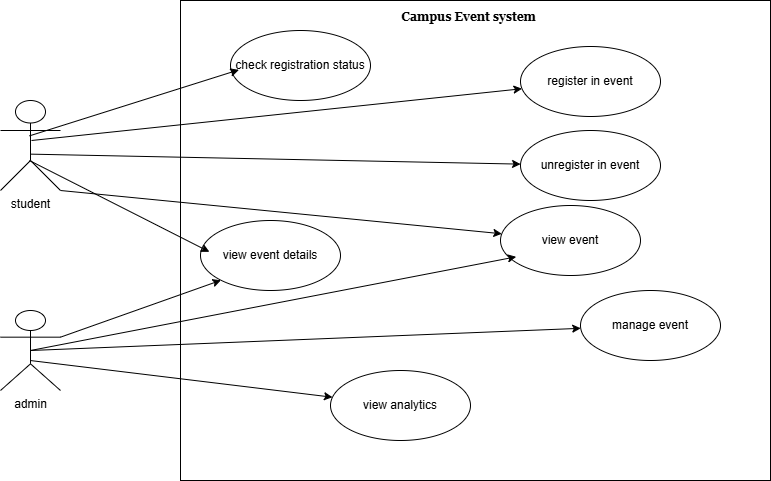

The diagram above was exported from draw.io. Its source (the exported page's mxGraphModel, read from the mxfile embedded in the PNG):
<mxGraphModel dx="1855" dy="1551" grid="1" gridSize="10" guides="1" tooltips="1" connect="1" arrows="1" fold="1" page="1" pageScale="1" pageWidth="850" pageHeight="1100" background="light-dark(#FFFFFF,#353232)" math="0" shadow="0">
  <root>
    <mxCell id="0" />
    <mxCell id="1" parent="0" />
    <mxCell id="6TTEDcCubY9zIt-O5IcG-22" parent="1" style="verticalLabelPosition=bottom;verticalAlign=top;html=1;shape=mxgraph.basic.rect;fillColor2=none;strokeWidth=1;size=20;indent=5;" value="" vertex="1">
      <mxGeometry height="480" width="590" x="150" y="-60" as="geometry" />
    </mxCell>
    <mxCell id="6TTEDcCubY9zIt-O5IcG-34" edge="1" parent="1" source="6TTEDcCubY9zIt-O5IcG-1" style="edgeStyle=none;rounded=0;orthogonalLoop=1;jettySize=auto;html=1;exitX=0.5;exitY=0.5;exitDx=0;exitDy=0;exitPerimeter=0;" target="6TTEDcCubY9zIt-O5IcG-9">
      <mxGeometry relative="1" as="geometry" />
    </mxCell>
    <mxCell id="6TTEDcCubY9zIt-O5IcG-35" edge="1" parent="1" source="6TTEDcCubY9zIt-O5IcG-1" style="edgeStyle=none;rounded=0;orthogonalLoop=1;jettySize=auto;html=1;exitX=0.494;exitY=0.625;exitDx=0;exitDy=0;exitPerimeter=0;" target="6TTEDcCubY9zIt-O5IcG-10">
      <mxGeometry relative="1" as="geometry" />
    </mxCell>
    <mxCell id="6TTEDcCubY9zIt-O5IcG-37" edge="1" parent="1" source="6TTEDcCubY9zIt-O5IcG-1" style="edgeStyle=none;rounded=0;orthogonalLoop=1;jettySize=auto;html=1;exitX=1;exitY=0.3333333333333333;exitDx=0;exitDy=0;exitPerimeter=0;entryX=0;entryY=1;entryDx=0;entryDy=0;" target="6TTEDcCubY9zIt-O5IcG-5">
      <mxGeometry relative="1" as="geometry" />
    </mxCell>
    <mxCell id="6TTEDcCubY9zIt-O5IcG-1" parent="1" style="shape=umlActor;verticalLabelPosition=bottom;verticalAlign=top;html=1;" value="admin" vertex="1">
      <mxGeometry height="80" width="60" x="-30" y="250" as="geometry" />
    </mxCell>
    <mxCell id="6TTEDcCubY9zIt-O5IcG-26" edge="1" parent="1" source="6TTEDcCubY9zIt-O5IcG-2" style="edgeStyle=none;rounded=0;orthogonalLoop=1;jettySize=auto;html=1;exitX=1;exitY=1;exitDx=0;exitDy=0;exitPerimeter=0;" target="6TTEDcCubY9zIt-O5IcG-3">
      <mxGeometry relative="1" as="geometry" />
    </mxCell>
    <mxCell id="6TTEDcCubY9zIt-O5IcG-27" edge="1" parent="1" source="6TTEDcCubY9zIt-O5IcG-2" style="edgeStyle=none;rounded=0;orthogonalLoop=1;jettySize=auto;html=1;exitX=0.5;exitY=0.596;exitDx=0;exitDy=0;exitPerimeter=0;" target="6TTEDcCubY9zIt-O5IcG-7">
      <mxGeometry relative="1" as="geometry" />
    </mxCell>
    <mxCell id="6TTEDcCubY9zIt-O5IcG-29" edge="1" parent="1" style="edgeStyle=none;rounded=0;orthogonalLoop=1;jettySize=auto;html=1;" target="6TTEDcCubY9zIt-O5IcG-6">
      <mxGeometry relative="1" as="geometry">
        <mxPoint x="1" y="80" as="sourcePoint" />
      </mxGeometry>
    </mxCell>
    <mxCell id="6TTEDcCubY9zIt-O5IcG-2" parent="1" style="shape=umlActor;verticalLabelPosition=bottom;verticalAlign=top;html=1;" value="student&lt;div&gt;&lt;br&gt;&lt;/div&gt;" vertex="1">
      <mxGeometry height="90" width="60" x="-30" y="40" as="geometry" />
    </mxCell>
    <mxCell id="6TTEDcCubY9zIt-O5IcG-3" parent="1" style="ellipse;whiteSpace=wrap;html=1;" value="view event" vertex="1">
      <mxGeometry height="70" width="140" x="470" y="145" as="geometry" />
    </mxCell>
    <mxCell id="6TTEDcCubY9zIt-O5IcG-5" parent="1" style="ellipse;whiteSpace=wrap;html=1;" value="view event details" vertex="1">
      <mxGeometry height="70" width="140" x="170" y="160" as="geometry" />
    </mxCell>
    <mxCell id="6TTEDcCubY9zIt-O5IcG-6" parent="1" style="ellipse;whiteSpace=wrap;html=1;" value="register in event" vertex="1">
      <mxGeometry height="70" width="140" x="490" y="-14" as="geometry" />
    </mxCell>
    <mxCell id="6TTEDcCubY9zIt-O5IcG-7" parent="1" style="ellipse;whiteSpace=wrap;html=1;" value="unregister in event" vertex="1">
      <mxGeometry height="70" width="140" x="490" y="70" as="geometry" />
    </mxCell>
    <mxCell id="6TTEDcCubY9zIt-O5IcG-8" parent="1" style="ellipse;whiteSpace=wrap;html=1;" value="check registration status" vertex="1">
      <mxGeometry height="70" width="140" x="200" y="-30" as="geometry" />
    </mxCell>
    <mxCell id="6TTEDcCubY9zIt-O5IcG-9" parent="1" style="ellipse;whiteSpace=wrap;html=1;" value="manage event" vertex="1">
      <mxGeometry height="70" width="140" x="550" y="230" as="geometry" />
    </mxCell>
    <mxCell id="6TTEDcCubY9zIt-O5IcG-10" parent="1" style="ellipse;whiteSpace=wrap;html=1;" value="view analytics" vertex="1">
      <mxGeometry height="70" width="140" x="300" y="310" as="geometry" />
    </mxCell>
    <mxCell id="6TTEDcCubY9zIt-O5IcG-18" edge="1" parent="1" style="edgeStyle=none;rounded=0;orthogonalLoop=1;jettySize=auto;html=1;exitX=1;exitY=0;exitDx=0;exitDy=0;">
      <mxGeometry relative="1" as="geometry">
        <mxPoint x="160" y="-20" as="sourcePoint" />
        <mxPoint x="160" y="-20" as="targetPoint" />
      </mxGeometry>
    </mxCell>
    <mxCell id="6TTEDcCubY9zIt-O5IcG-23" parent="1" style="text;align=center;fontStyle=1;verticalAlign=middle;spacingLeft=3;spacingRight=3;strokeColor=none;rotatable=0;points=[[0,0.5],[1,0.5]];portConstraint=eastwest;html=1;fontFamily=Georgia;" value="Campus Event system" vertex="1">
      <mxGeometry height="26" width="155" x="360" y="-56" as="geometry" />
    </mxCell>
    <mxCell id="6TTEDcCubY9zIt-O5IcG-30" edge="1" parent="1" source="6TTEDcCubY9zIt-O5IcG-2" style="edgeStyle=none;rounded=0;orthogonalLoop=1;jettySize=auto;html=1;entryX=0.064;entryY=0.448;entryDx=0;entryDy=0;entryPerimeter=0;exitX=0.483;exitY=0.667;exitDx=0;exitDy=0;exitPerimeter=0;" target="6TTEDcCubY9zIt-O5IcG-5">
      <mxGeometry relative="1" as="geometry">
        <mxPoint x="20" y="130" as="sourcePoint" />
      </mxGeometry>
    </mxCell>
    <mxCell id="6TTEDcCubY9zIt-O5IcG-33" edge="1" parent="1" source="6TTEDcCubY9zIt-O5IcG-2" style="edgeStyle=none;rounded=0;orthogonalLoop=1;jettySize=auto;html=1;exitX=0.483;exitY=0.393;exitDx=0;exitDy=0;exitPerimeter=0;entryX=0.06;entryY=0.562;entryDx=0;entryDy=0;entryPerimeter=0;" target="6TTEDcCubY9zIt-O5IcG-8">
      <mxGeometry relative="1" as="geometry" />
    </mxCell>
    <mxCell id="6TTEDcCubY9zIt-O5IcG-36" edge="1" parent="1" source="6TTEDcCubY9zIt-O5IcG-1" style="edgeStyle=none;rounded=0;orthogonalLoop=1;jettySize=auto;html=1;exitX=0.5;exitY=0.5;exitDx=0;exitDy=0;exitPerimeter=0;entryX=0.112;entryY=0.733;entryDx=0;entryDy=0;entryPerimeter=0;" target="6TTEDcCubY9zIt-O5IcG-3">
      <mxGeometry relative="1" as="geometry" />
    </mxCell>
  </root>
</mxGraphModel>